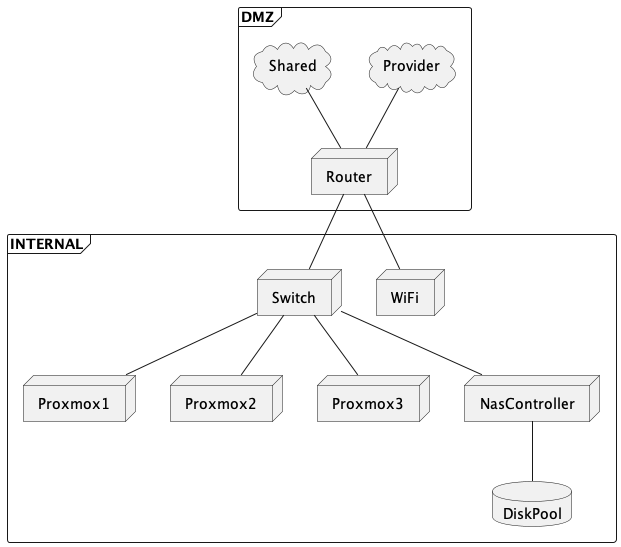

The diagram above was rendered by PlantUML. Its source (embedded in the PNG):
@startuml Deployment

frame DMZ {
    cloud Provider
    cloud Shared

    node Router
}

frame INTERNAL {
    node WiFi
    node Switch

    node Proxmox1
    node Proxmox2
    node Proxmox3

    node NasController
    database DiskPool

}




Provider -- Router
Shared -- Router

Router -- WiFi
Router -- Switch


Switch -- Proxmox1
Switch -- Proxmox2
Switch -- Proxmox3
Switch -- NasController

NasController -- DiskPool

@enduml